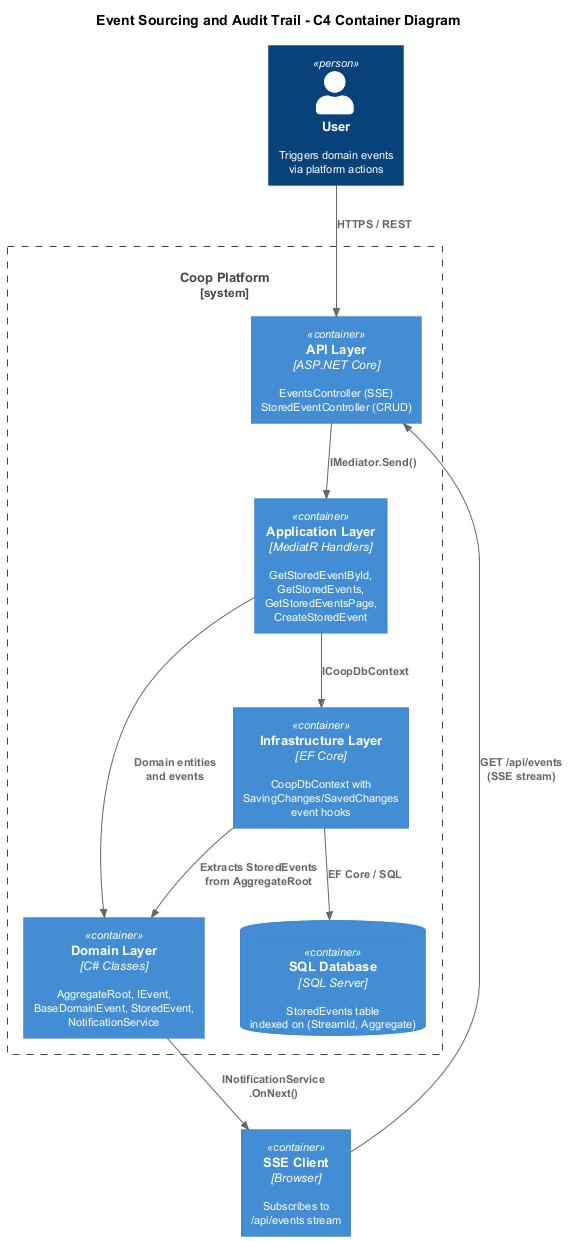

The diagram above was rendered by PlantUML. Its source (embedded in the PNG):
@startuml c4-container

!include https://raw.githubusercontent.com/plantuml-stdlib/C4-PlantUML/master/C4_Container.puml

skinparam defaultFontSize 11
skinparam shadowing false

title Event Sourcing and Audit Trail - C4 Container Diagram

Person(user, "User", "Triggers domain events\nvia platform actions")

System_Boundary(coop, "Coop Platform") {
    Container(api, "API Layer", "ASP.NET Core", "EventsController (SSE)\nStoredEventController (CRUD)")

    Container(app, "Application Layer", "MediatR Handlers", "GetStoredEventById,\nGetStoredEvents,\nGetStoredEventsPage,\nCreateStoredEvent")

    Container(domain, "Domain Layer", "C# Classes", "AggregateRoot, IEvent,\nBaseDomainEvent, StoredEvent,\nNotificationService")

    Container(infra, "Infrastructure Layer", "EF Core", "CoopDbContext with\nSavingChanges/SavedChanges\nevent hooks")

    ContainerDb(db, "SQL Database", "SQL Server", "StoredEvents table\nindexed on (StreamId, Aggregate)")
}

Container(sse, "SSE Client", "Browser", "Subscribes to\n/api/events stream")

Rel(user, api, "HTTPS / REST")
Rel(sse, api, "GET /api/events\n(SSE stream)")
Rel(api, app, "IMediator.Send()")
Rel(app, domain, "Domain entities\nand events")
Rel(app, infra, "ICoopDbContext")
Rel(infra, domain, "Extracts StoredEvents\nfrom AggregateRoot")
Rel(infra, db, "EF Core / SQL")
Rel(domain, sse, "INotificationService\n.OnNext()")

@enduml